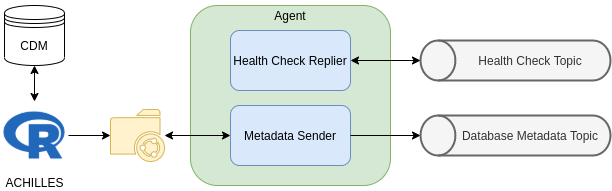

The diagram above was exported from draw.io. Its source (the exported page's mxGraphModel, read from the mxfile embedded in the PNG):
<mxGraphModel dx="1422" dy="687" grid="1" gridSize="10" guides="1" tooltips="1" connect="1" arrows="1" fold="1" page="1" pageScale="1" pageWidth="1100" pageHeight="850" math="0" shadow="0">
  <root>
    <mxCell id="0" />
    <mxCell id="1" parent="0" />
    <mxCell id="bS_aMF4HZKwVuDoQP-uA-2" value="Health Check Topic" style="strokeWidth=2;html=1;shape=mxgraph.flowchart.direct_data;whiteSpace=wrap;direction=west;fillColor=#f5f5f5;strokeColor=#666666;fontColor=#333333;spacingLeft=30;" parent="1" vertex="1">
      <mxGeometry x="700" y="355" width="190" height="40" as="geometry" />
    </mxCell>
    <mxCell id="bS_aMF4HZKwVuDoQP-uA-5" value="" style="rounded=1;whiteSpace=wrap;html=1;fillColor=#d5e8d4;strokeColor=#82b366;" parent="1" vertex="1">
      <mxGeometry x="470" y="320" width="200" height="180" as="geometry" />
    </mxCell>
    <mxCell id="bS_aMF4HZKwVuDoQP-uA-3" value="Health Check Replier" style="rounded=1;whiteSpace=wrap;html=1;fillColor=#dae8fc;strokeColor=#6c8ebf;" parent="1" vertex="1">
      <mxGeometry x="510" y="345" width="120" height="60" as="geometry" />
    </mxCell>
    <mxCell id="bS_aMF4HZKwVuDoQP-uA-4" value="Metadata Sender" style="rounded=1;whiteSpace=wrap;html=1;fillColor=#dae8fc;strokeColor=#6c8ebf;" parent="1" vertex="1">
      <mxGeometry x="510" y="420" width="120" height="60" as="geometry" />
    </mxCell>
    <mxCell id="bS_aMF4HZKwVuDoQP-uA-6" value="Agent" style="text;html=1;strokeColor=none;fillColor=none;align=center;verticalAlign=middle;whiteSpace=wrap;rounded=0;" parent="1" vertex="1">
      <mxGeometry x="540" y="315" width="60" height="30" as="geometry" />
    </mxCell>
    <mxCell id="bS_aMF4HZKwVuDoQP-uA-8" value="" style="endArrow=classic;html=1;rounded=0;startArrow=classic;startFill=1;" parent="1" source="bS_aMF4HZKwVuDoQP-uA-3" target="bS_aMF4HZKwVuDoQP-uA-2" edge="1">
      <mxGeometry width="50" height="50" relative="1" as="geometry">
        <mxPoint x="940" y="505" as="sourcePoint" />
        <mxPoint x="990" y="455" as="targetPoint" />
      </mxGeometry>
    </mxCell>
    <mxCell id="bS_aMF4HZKwVuDoQP-uA-9" value="Database Metadata Topic" style="strokeWidth=2;html=1;shape=mxgraph.flowchart.direct_data;whiteSpace=wrap;direction=west;fillColor=#f5f5f5;strokeColor=#666666;fontColor=#333333;spacingLeft=30;" parent="1" vertex="1">
      <mxGeometry x="700" y="430" width="190" height="40" as="geometry" />
    </mxCell>
    <mxCell id="bS_aMF4HZKwVuDoQP-uA-13" value="" style="endArrow=classic;html=1;rounded=0;startArrow=classic;startFill=1;" parent="1" source="bS_aMF4HZKwVuDoQP-uA-4" target="bS_aMF4HZKwVuDoQP-uA-15" edge="1">
      <mxGeometry width="50" height="50" relative="1" as="geometry">
        <mxPoint x="720" y="455" as="sourcePoint" />
        <mxPoint x="440" y="449.1612903225806" as="targetPoint" />
      </mxGeometry>
    </mxCell>
    <mxCell id="bS_aMF4HZKwVuDoQP-uA-14" value="" style="endArrow=classic;html=1;rounded=0;" parent="1" source="bS_aMF4HZKwVuDoQP-uA-4" target="bS_aMF4HZKwVuDoQP-uA-9" edge="1">
      <mxGeometry width="50" height="50" relative="1" as="geometry">
        <mxPoint x="630" y="450.58" as="sourcePoint" />
        <mxPoint x="770" y="450.58" as="targetPoint" />
      </mxGeometry>
    </mxCell>
    <mxCell id="bS_aMF4HZKwVuDoQP-uA-15" value="" style="sketch=0;pointerEvents=1;shadow=0;dashed=0;html=1;strokeColor=#d6b656;fillColor=#fff2cc;labelPosition=center;verticalLabelPosition=bottom;verticalAlign=top;outlineConnect=0;align=center;shape=mxgraph.office.concepts.folder_shared;rounded=1;" parent="1" vertex="1">
      <mxGeometry x="390" y="424" width="54" height="52" as="geometry" />
    </mxCell>
    <mxCell id="bS_aMF4HZKwVuDoQP-uA-17" value="ACHILLES" style="shape=image;html=1;verticalAlign=top;verticalLabelPosition=bottom;labelBackgroundColor=#ffffff;imageAspect=0;aspect=fixed;image=https://cdn4.iconfinder.com/data/icons/logos-and-brands/512/285_R_Project_logo-128.png;rounded=1;" parent="1" vertex="1">
      <mxGeometry x="280" y="416" width="68" height="68" as="geometry" />
    </mxCell>
    <mxCell id="bS_aMF4HZKwVuDoQP-uA-19" value="" style="endArrow=none;html=1;rounded=0;startArrow=classic;startFill=1;endFill=0;" parent="1" source="bS_aMF4HZKwVuDoQP-uA-15" target="bS_aMF4HZKwVuDoQP-uA-17" edge="1">
      <mxGeometry width="50" height="50" relative="1" as="geometry">
        <mxPoint x="520" y="460" as="sourcePoint" />
        <mxPoint x="454" y="460" as="targetPoint" />
      </mxGeometry>
    </mxCell>
    <mxCell id="bS_aMF4HZKwVuDoQP-uA-20" value="" style="endArrow=classic;html=1;rounded=0;startArrow=classic;startFill=1;" parent="1" source="bS_aMF4HZKwVuDoQP-uA-17" target="bS_aMF4HZKwVuDoQP-uA-21" edge="1">
      <mxGeometry width="50" height="50" relative="1" as="geometry">
        <mxPoint x="330" y="460" as="sourcePoint" />
        <mxPoint x="454" y="460" as="targetPoint" />
      </mxGeometry>
    </mxCell>
    <mxCell id="bS_aMF4HZKwVuDoQP-uA-21" value="CDM" style="shape=datastore;whiteSpace=wrap;html=1;rounded=1;" parent="1" vertex="1">
      <mxGeometry x="284" y="320" width="60" height="60" as="geometry" />
    </mxCell>
  </root>
</mxGraphModel>